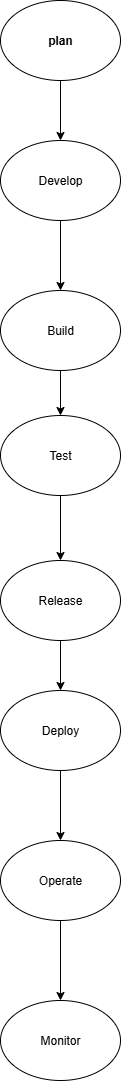

The diagram above was exported from draw.io. Its source (the exported page's mxGraphModel, read from the mxfile embedded in the PNG):
<mxGraphModel dx="872" dy="473" grid="1" gridSize="10" guides="1" tooltips="1" connect="1" arrows="1" fold="1" page="1" pageScale="1" pageWidth="850" pageHeight="1100" math="0" shadow="0">
  <root>
    <mxCell id="0" />
    <mxCell id="1" parent="0" />
    <mxCell id="5akmRRE8wcOiHv9Qkpi9-1" value="&lt;b&gt;plan&lt;/b&gt;" style="ellipse;whiteSpace=wrap;html=1;" vertex="1" parent="1">
      <mxGeometry x="365" y="20" width="120" height="80" as="geometry" />
    </mxCell>
    <mxCell id="5akmRRE8wcOiHv9Qkpi9-2" value="Develop" style="ellipse;whiteSpace=wrap;html=1;" vertex="1" parent="1">
      <mxGeometry x="365" y="160" width="120" height="80" as="geometry" />
    </mxCell>
    <mxCell id="5akmRRE8wcOiHv9Qkpi9-3" value="Build" style="ellipse;whiteSpace=wrap;html=1;" vertex="1" parent="1">
      <mxGeometry x="365" y="310" width="120" height="80" as="geometry" />
    </mxCell>
    <mxCell id="5akmRRE8wcOiHv9Qkpi9-4" value="Test" style="ellipse;whiteSpace=wrap;html=1;" vertex="1" parent="1">
      <mxGeometry x="365" y="435" width="120" height="80" as="geometry" />
    </mxCell>
    <mxCell id="5akmRRE8wcOiHv9Qkpi9-5" value="Release" style="ellipse;whiteSpace=wrap;html=1;" vertex="1" parent="1">
      <mxGeometry x="365" y="580" width="120" height="80" as="geometry" />
    </mxCell>
    <mxCell id="5akmRRE8wcOiHv9Qkpi9-6" value="Operate" style="ellipse;whiteSpace=wrap;html=1;" vertex="1" parent="1">
      <mxGeometry x="365" y="860" width="120" height="80" as="geometry" />
    </mxCell>
    <mxCell id="5akmRRE8wcOiHv9Qkpi9-7" value="Deploy" style="ellipse;whiteSpace=wrap;html=1;" vertex="1" parent="1">
      <mxGeometry x="365" y="710" width="120" height="80" as="geometry" />
    </mxCell>
    <mxCell id="5akmRRE8wcOiHv9Qkpi9-8" value="Monitor" style="ellipse;whiteSpace=wrap;html=1;" vertex="1" parent="1">
      <mxGeometry x="365" y="1020" width="120" height="80" as="geometry" />
    </mxCell>
    <mxCell id="5akmRRE8wcOiHv9Qkpi9-9" value="" style="endArrow=classic;html=1;rounded=0;exitX=0.5;exitY=1;exitDx=0;exitDy=0;" edge="1" parent="1" source="5akmRRE8wcOiHv9Qkpi9-1">
      <mxGeometry width="50" height="50" relative="1" as="geometry">
        <mxPoint x="400" y="200" as="sourcePoint" />
        <mxPoint x="425" y="160" as="targetPoint" />
      </mxGeometry>
    </mxCell>
    <mxCell id="5akmRRE8wcOiHv9Qkpi9-11" value="" style="endArrow=classic;html=1;rounded=0;entryX=0.5;entryY=0;entryDx=0;entryDy=0;exitX=0.5;exitY=1;exitDx=0;exitDy=0;" edge="1" parent="1" source="5akmRRE8wcOiHv9Qkpi9-2" target="5akmRRE8wcOiHv9Qkpi9-3">
      <mxGeometry width="50" height="50" relative="1" as="geometry">
        <mxPoint x="400" y="200" as="sourcePoint" />
        <mxPoint x="450" y="150" as="targetPoint" />
        <Array as="points">
          <mxPoint x="425" y="240" />
        </Array>
      </mxGeometry>
    </mxCell>
    <mxCell id="5akmRRE8wcOiHv9Qkpi9-12" value="" style="endArrow=classic;html=1;rounded=0;exitX=0.5;exitY=1;exitDx=0;exitDy=0;entryX=0.5;entryY=0;entryDx=0;entryDy=0;" edge="1" parent="1" source="5akmRRE8wcOiHv9Qkpi9-3" target="5akmRRE8wcOiHv9Qkpi9-4">
      <mxGeometry width="50" height="50" relative="1" as="geometry">
        <mxPoint x="400" y="560" as="sourcePoint" />
        <mxPoint x="450" y="510" as="targetPoint" />
      </mxGeometry>
    </mxCell>
    <mxCell id="5akmRRE8wcOiHv9Qkpi9-13" value="" style="endArrow=classic;html=1;rounded=0;exitX=0.5;exitY=1;exitDx=0;exitDy=0;entryX=0.5;entryY=0;entryDx=0;entryDy=0;" edge="1" parent="1" source="5akmRRE8wcOiHv9Qkpi9-4" target="5akmRRE8wcOiHv9Qkpi9-5">
      <mxGeometry width="50" height="50" relative="1" as="geometry">
        <mxPoint x="400" y="560" as="sourcePoint" />
        <mxPoint x="450" y="510" as="targetPoint" />
      </mxGeometry>
    </mxCell>
    <mxCell id="5akmRRE8wcOiHv9Qkpi9-14" value="" style="endArrow=classic;html=1;rounded=0;entryX=0.5;entryY=0;entryDx=0;entryDy=0;exitX=0.5;exitY=1;exitDx=0;exitDy=0;" edge="1" parent="1" source="5akmRRE8wcOiHv9Qkpi9-5" target="5akmRRE8wcOiHv9Qkpi9-7">
      <mxGeometry width="50" height="50" relative="1" as="geometry">
        <mxPoint x="410" y="670" as="sourcePoint" />
        <mxPoint x="440" y="610" as="targetPoint" />
        <Array as="points" />
      </mxGeometry>
    </mxCell>
    <mxCell id="5akmRRE8wcOiHv9Qkpi9-15" value="" style="endArrow=classic;html=1;rounded=0;exitX=0.5;exitY=1;exitDx=0;exitDy=0;entryX=0.5;entryY=0;entryDx=0;entryDy=0;" edge="1" parent="1" source="5akmRRE8wcOiHv9Qkpi9-7" target="5akmRRE8wcOiHv9Qkpi9-6">
      <mxGeometry width="50" height="50" relative="1" as="geometry">
        <mxPoint x="400" y="920" as="sourcePoint" />
        <mxPoint x="450" y="870" as="targetPoint" />
      </mxGeometry>
    </mxCell>
    <mxCell id="5akmRRE8wcOiHv9Qkpi9-16" value="" style="endArrow=classic;html=1;rounded=0;exitX=0.5;exitY=1;exitDx=0;exitDy=0;entryX=0.5;entryY=0;entryDx=0;entryDy=0;" edge="1" parent="1" source="5akmRRE8wcOiHv9Qkpi9-6" target="5akmRRE8wcOiHv9Qkpi9-8">
      <mxGeometry width="50" height="50" relative="1" as="geometry">
        <mxPoint x="400" y="920" as="sourcePoint" />
        <mxPoint x="450" y="870" as="targetPoint" />
      </mxGeometry>
    </mxCell>
  </root>
</mxGraphModel>